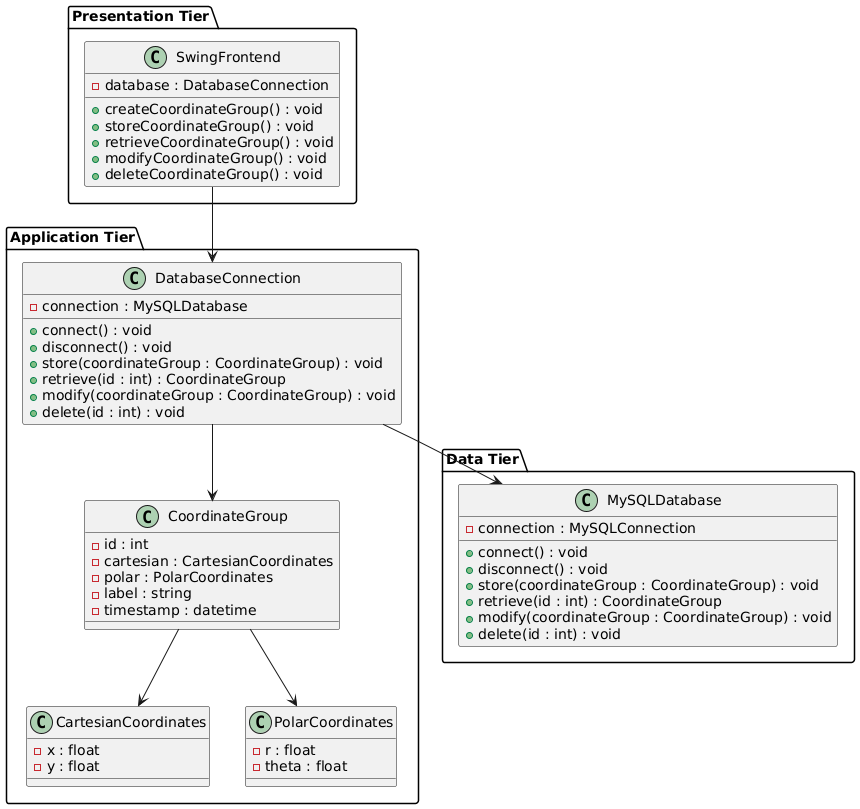

The diagram above was rendered by PlantUML. Its source (embedded in the PNG):
@startuml

package "Presentation Tier" {
  class SwingFrontend {
    - database : DatabaseConnection
    + createCoordinateGroup() : void
    + storeCoordinateGroup() : void
    + retrieveCoordinateGroup() : void
    + modifyCoordinateGroup() : void
    + deleteCoordinateGroup() : void
  }
}

package "Application Tier" {
  class CoordinateGroup {
    - id : int
    - cartesian : CartesianCoordinates
    - polar : PolarCoordinates
    - label : string
    - timestamp : datetime
  }
  
  class CartesianCoordinates {
    - x : float
    - y : float
  }
  
  class PolarCoordinates {
    - r : float
    - theta : float
  }
  
  class DatabaseConnection {
    - connection : MySQLDatabase
    + connect() : void
    + disconnect() : void
    + store(coordinateGroup : CoordinateGroup) : void
    + retrieve(id : int) : CoordinateGroup
    + modify(coordinateGroup : CoordinateGroup) : void
    + delete(id : int) : void
  }
}

package "Data Tier" {
  class MySQLDatabase {
    - connection : MySQLConnection
    + connect() : void
    + disconnect() : void
    + store(coordinateGroup : CoordinateGroup) : void
    + retrieve(id : int) : CoordinateGroup
    + modify(coordinateGroup : CoordinateGroup) : void
    + delete(id : int) : void
  }
}

SwingFrontend --> DatabaseConnection
DatabaseConnection --> CoordinateGroup
CoordinateGroup --> CartesianCoordinates
CoordinateGroup --> PolarCoordinates
DatabaseConnection --> MySQLDatabase

@enduml